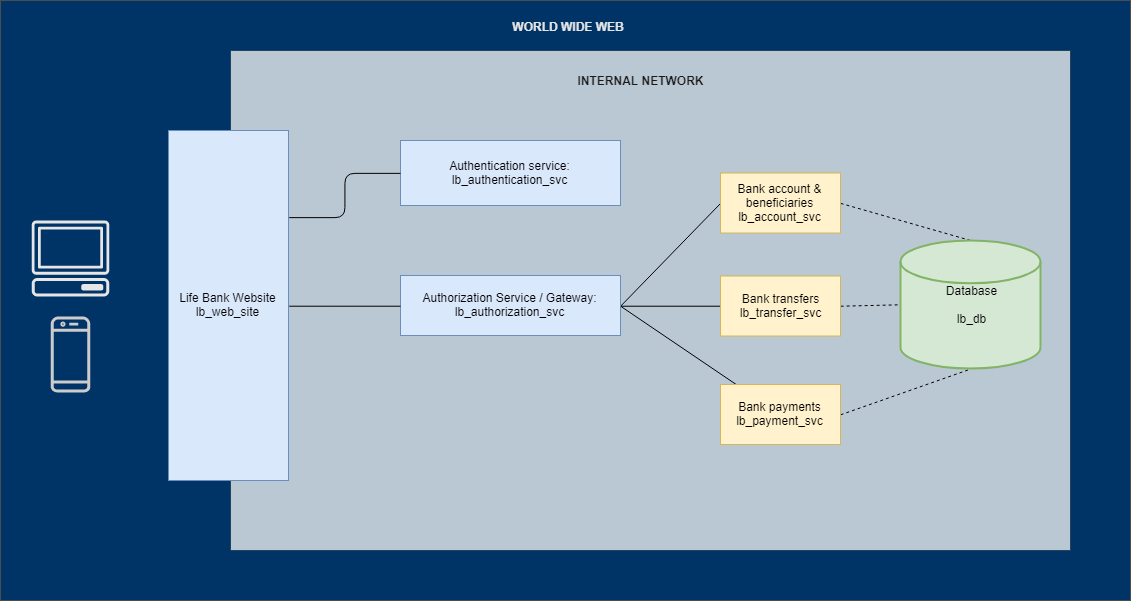

The diagram above was exported from draw.io. Its source (the exported page's mxGraphModel, read from the mxfile embedded in the PNG):
<mxGraphModel dx="2027" dy="1790" grid="1" gridSize="10" guides="1" tooltips="1" connect="1" arrows="1" fold="1" page="1" pageScale="1" pageWidth="827" pageHeight="1169" math="0" shadow="0">
  <root>
    <mxCell id="0" />
    <mxCell id="1" parent="0" />
    <mxCell id="BmtheVUwNBNcYYmtu4r1-15" value="" style="rounded=0;whiteSpace=wrap;html=1;fillColor=#003366;strokeColor=#4D4D4D;fontColor=#ffffff;" vertex="1" parent="1">
      <mxGeometry x="-230" y="-80" width="1130" height="600" as="geometry" />
    </mxCell>
    <mxCell id="BmtheVUwNBNcYYmtu4r1-14" value="" style="rounded=0;whiteSpace=wrap;html=1;fillColor=#bac8d3;strokeColor=#23445d;" vertex="1" parent="1">
      <mxGeometry y="-30" width="840" height="500" as="geometry" />
    </mxCell>
    <mxCell id="BmtheVUwNBNcYYmtu4r1-1" value="Authentication service: lb_authentication_svc" style="rounded=0;whiteSpace=wrap;html=1;fillColor=#dae8fc;strokeColor=#6c8ebf;" vertex="1" parent="1">
      <mxGeometry x="170" y="60" width="220" height="65" as="geometry" />
    </mxCell>
    <mxCell id="BmtheVUwNBNcYYmtu4r1-21" style="orthogonalLoop=1;jettySize=auto;html=1;exitX=1;exitY=0.5;exitDx=0;exitDy=0;shadow=0;comic=0;strokeColor=#000000;rounded=1;endArrow=none;endFill=0;" edge="1" parent="1" source="BmtheVUwNBNcYYmtu4r1-2" target="BmtheVUwNBNcYYmtu4r1-8">
      <mxGeometry relative="1" as="geometry" />
    </mxCell>
    <mxCell id="BmtheVUwNBNcYYmtu4r1-22" style="orthogonalLoop=1;jettySize=auto;html=1;exitX=1;exitY=0.5;exitDx=0;exitDy=0;entryX=0;entryY=0.5;entryDx=0;entryDy=0;shadow=0;comic=0;strokeColor=#000000;rounded=1;endArrow=none;endFill=0;" edge="1" parent="1" source="BmtheVUwNBNcYYmtu4r1-2" target="BmtheVUwNBNcYYmtu4r1-10">
      <mxGeometry relative="1" as="geometry" />
    </mxCell>
    <mxCell id="BmtheVUwNBNcYYmtu4r1-23" style="orthogonalLoop=1;jettySize=auto;html=1;exitX=1;exitY=0.5;exitDx=0;exitDy=0;entryX=0;entryY=0.5;entryDx=0;entryDy=0;shadow=0;comic=0;strokeColor=#000000;rounded=1;endArrow=none;endFill=0;" edge="1" parent="1" source="BmtheVUwNBNcYYmtu4r1-2" target="BmtheVUwNBNcYYmtu4r1-11">
      <mxGeometry relative="1" as="geometry" />
    </mxCell>
    <mxCell id="BmtheVUwNBNcYYmtu4r1-2" value="Authorization Service / Gateway:&lt;br&gt;lb_authorization_svc&lt;br&gt;" style="rounded=0;whiteSpace=wrap;html=1;fillColor=#dae8fc;strokeColor=#6c8ebf;" vertex="1" parent="1">
      <mxGeometry x="170" y="195" width="220" height="60" as="geometry" />
    </mxCell>
    <mxCell id="BmtheVUwNBNcYYmtu4r1-34" style="edgeStyle=none;rounded=0;orthogonalLoop=1;jettySize=auto;html=1;exitX=1;exitY=0.5;exitDx=0;exitDy=0;entryX=0.5;entryY=1;entryDx=0;entryDy=0;entryPerimeter=0;fontColor=#E6E6E6;dashed=1;endArrow=none;endFill=0;" edge="1" parent="1" source="BmtheVUwNBNcYYmtu4r1-8" target="BmtheVUwNBNcYYmtu4r1-17">
      <mxGeometry relative="1" as="geometry" />
    </mxCell>
    <mxCell id="BmtheVUwNBNcYYmtu4r1-8" value="Bank payments&lt;br&gt;lb_payment_svc&lt;br&gt;" style="rounded=0;whiteSpace=wrap;html=1;fillColor=#fff2cc;strokeColor=#d6b656;" vertex="1" parent="1">
      <mxGeometry x="490" y="304" width="120" height="60" as="geometry" />
    </mxCell>
    <mxCell id="BmtheVUwNBNcYYmtu4r1-33" style="edgeStyle=none;rounded=0;orthogonalLoop=1;jettySize=auto;html=1;exitX=1;exitY=0.5;exitDx=0;exitDy=0;entryX=0;entryY=0.5;entryDx=0;entryDy=0;entryPerimeter=0;fontColor=#E6E6E6;dashed=1;endArrow=none;endFill=0;" edge="1" parent="1" source="BmtheVUwNBNcYYmtu4r1-10" target="BmtheVUwNBNcYYmtu4r1-17">
      <mxGeometry relative="1" as="geometry" />
    </mxCell>
    <mxCell id="BmtheVUwNBNcYYmtu4r1-10" value="Bank transfers&lt;br&gt;lb_transfer_svc&lt;br&gt;" style="rounded=0;whiteSpace=wrap;html=1;fillColor=#fff2cc;strokeColor=#d6b656;" vertex="1" parent="1">
      <mxGeometry x="490" y="195.5" width="120" height="60" as="geometry" />
    </mxCell>
    <mxCell id="BmtheVUwNBNcYYmtu4r1-32" style="edgeStyle=none;rounded=0;orthogonalLoop=1;jettySize=auto;html=1;exitX=1;exitY=0.5;exitDx=0;exitDy=0;fontColor=#E6E6E6;entryX=0.5;entryY=0;entryDx=0;entryDy=0;entryPerimeter=0;dashed=1;endArrow=none;endFill=0;" edge="1" parent="1" source="BmtheVUwNBNcYYmtu4r1-11" target="BmtheVUwNBNcYYmtu4r1-17">
      <mxGeometry relative="1" as="geometry" />
    </mxCell>
    <mxCell id="BmtheVUwNBNcYYmtu4r1-11" value="Bank account &amp;amp; beneficiaries&lt;br&gt;lb_account_svc&lt;br&gt;" style="rounded=0;whiteSpace=wrap;html=1;fillColor=#fff2cc;strokeColor=#d6b656;" vertex="1" parent="1">
      <mxGeometry x="490" y="92.5" width="120" height="60" as="geometry" />
    </mxCell>
    <mxCell id="BmtheVUwNBNcYYmtu4r1-24" style="edgeStyle=orthogonalEdgeStyle;orthogonalLoop=1;jettySize=auto;html=1;exitX=1;exitY=0.25;exitDx=0;exitDy=0;shadow=0;comic=0;strokeColor=#000000;rounded=1;endArrow=none;endFill=0;" edge="1" parent="1" source="BmtheVUwNBNcYYmtu4r1-13" target="BmtheVUwNBNcYYmtu4r1-1">
      <mxGeometry relative="1" as="geometry" />
    </mxCell>
    <mxCell id="BmtheVUwNBNcYYmtu4r1-25" style="edgeStyle=orthogonalEdgeStyle;orthogonalLoop=1;jettySize=auto;html=1;exitX=1;exitY=0.5;exitDx=0;exitDy=0;shadow=0;comic=0;strokeColor=#000000;rounded=1;endArrow=none;endFill=0;" edge="1" parent="1" source="BmtheVUwNBNcYYmtu4r1-13" target="BmtheVUwNBNcYYmtu4r1-2">
      <mxGeometry relative="1" as="geometry" />
    </mxCell>
    <mxCell id="BmtheVUwNBNcYYmtu4r1-13" value="Life Bank Website&lt;br&gt;lb_web_site&lt;br&gt;" style="rounded=0;whiteSpace=wrap;html=1;fillColor=#dae8fc;strokeColor=#6c8ebf;" vertex="1" parent="1">
      <mxGeometry x="-62" y="50" width="120" height="350" as="geometry" />
    </mxCell>
    <mxCell id="BmtheVUwNBNcYYmtu4r1-17" value="Database&lt;br&gt;&lt;br&gt;lb_db&lt;br&gt;" style="strokeWidth=2;html=1;shape=mxgraph.flowchart.database;whiteSpace=wrap;fillColor=#d5e8d4;strokeColor=#82b366;" vertex="1" parent="1">
      <mxGeometry x="670" y="160" width="140" height="128" as="geometry" />
    </mxCell>
    <mxCell id="BmtheVUwNBNcYYmtu4r1-26" value="WORLD WIDE WEB" style="text;html=1;strokeColor=none;fillColor=none;align=center;verticalAlign=middle;whiteSpace=wrap;rounded=0;fontStyle=1;fontColor=#E6E6E6;" vertex="1" parent="1">
      <mxGeometry x="218" y="-64" width="240" height="20" as="geometry" />
    </mxCell>
    <mxCell id="BmtheVUwNBNcYYmtu4r1-27" value="INTERNAL NETWORK" style="text;html=1;strokeColor=none;fillColor=none;align=center;verticalAlign=middle;whiteSpace=wrap;rounded=0;fontStyle=1;fontColor=#1A1A1A;" vertex="1" parent="1">
      <mxGeometry x="290" y="-10" width="240" height="20" as="geometry" />
    </mxCell>
    <mxCell id="BmtheVUwNBNcYYmtu4r1-29" value="" style="outlineConnect=0;fontColor=#E6E6E6;gradientColor=none;fillColor=#E6E6E6;strokeColor=none;dashed=0;verticalLabelPosition=bottom;verticalAlign=top;align=center;html=1;fontSize=12;fontStyle=0;aspect=fixed;pointerEvents=1;shape=mxgraph.aws4.client;" vertex="1" parent="1">
      <mxGeometry x="-199" y="140" width="78" height="76" as="geometry" />
    </mxCell>
    <mxCell id="BmtheVUwNBNcYYmtu4r1-30" value="" style="outlineConnect=0;fontColor=#232F3E;gradientColor=none;fillColor=#CCCCCC;strokeColor=none;dashed=0;verticalLabelPosition=bottom;verticalAlign=top;align=center;html=1;fontSize=12;fontStyle=0;aspect=fixed;pointerEvents=1;shape=mxgraph.aws4.mobile_client;" vertex="1" parent="1">
      <mxGeometry x="-180" y="236" width="40" height="76" as="geometry" />
    </mxCell>
  </root>
</mxGraphModel>